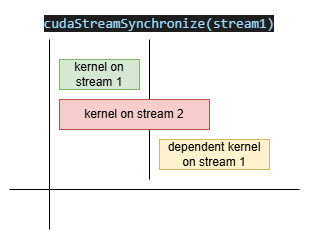

The diagram above was exported from draw.io. Its source (the exported page's mxGraphModel, read from the mxfile embedded in the PNG):
<mxGraphModel dx="1097" dy="563" grid="1" gridSize="10" guides="1" tooltips="1" connect="1" arrows="1" fold="1" page="1" pageScale="1" pageWidth="1169" pageHeight="827" math="0" shadow="0">
  <root>
    <mxCell id="0" />
    <mxCell id="1" parent="0" />
    <mxCell id="2" edge="1" parent="1" style="endArrow=none;html=1;rounded=0;" value="">
      <mxGeometry height="50" relative="1" width="50" as="geometry">
        <mxPoint x="420" y="270" as="sourcePoint" />
        <mxPoint x="420" y="130" as="targetPoint" />
      </mxGeometry>
    </mxCell>
    <mxCell id="3" edge="1" parent="1" style="endArrow=none;html=1;rounded=0;" value="">
      <mxGeometry height="50" relative="1" width="50" as="geometry">
        <mxPoint x="320" y="320" as="sourcePoint" />
        <mxPoint x="320" y="130" as="targetPoint" />
      </mxGeometry>
    </mxCell>
    <mxCell id="4" edge="1" parent="1" style="endArrow=none;html=1;rounded=0;" value="">
      <mxGeometry height="50" relative="1" width="50" as="geometry">
        <mxPoint x="280" y="280" as="sourcePoint" />
        <mxPoint x="570" y="280" as="targetPoint" />
      </mxGeometry>
    </mxCell>
    <mxCell id="5" parent="1" style="rounded=0;whiteSpace=wrap;html=1;fillColor=#d5e8d4;strokeColor=#82b366;" value="kernel on stream 1" vertex="1">
      <mxGeometry height="30" width="80" x="330" y="150" as="geometry" />
    </mxCell>
    <mxCell id="6" parent="1" style="rounded=0;whiteSpace=wrap;html=1;fillColor=#f8cecc;strokeColor=#b85450;" value="kernel on stream 2" vertex="1">
      <mxGeometry height="30" width="150" x="330" y="190" as="geometry" />
    </mxCell>
    <mxCell id="7" parent="1" style="rounded=0;whiteSpace=wrap;html=1;fillColor=#fff2cc;strokeColor=#d6b656;" value="dependent kernel on stream 1" vertex="1">
      <mxGeometry height="30" width="110" x="430" y="230" as="geometry" />
    </mxCell>
    <mxCell id="8" parent="1" style="text;html=1;whiteSpace=wrap;strokeColor=none;fillColor=none;align=center;verticalAlign=middle;rounded=0;" value="&lt;span style=&quot;color: rgb(156, 220, 254); background-color: rgb(30, 30, 30); font-family: Consolas, &amp;quot;Courier New&amp;quot;, monospace; font-size: 14px; white-space: pre;&quot;&gt;cudaStreamSynchronize(stream1)&lt;/span&gt;" vertex="1">
      <mxGeometry height="30" width="60" x="400" y="100" as="geometry" />
    </mxCell>
  </root>
</mxGraphModel>